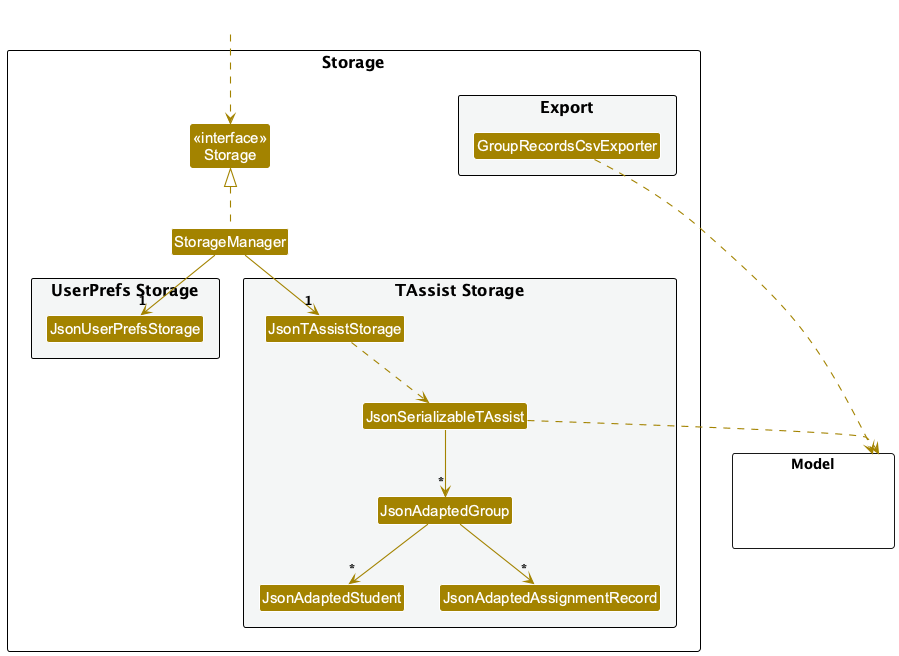

The diagram above was rendered by PlantUML. Its source (embedded in the PNG):
@startuml
!include style.puml
skinparam arrowThickness 1.1
skinparam arrowColor STORAGE_COLOR
skinparam classBackgroundColor STORAGE_COLOR

package Storage as StoragePackage {

Class "<<interface>>\nStorage" as Storage
Class StorageManager

package "UserPrefs Storage" #F4F6F6{
Class JsonUserPrefsStorage
}

package "TAssist Storage" #F4F6F6{
Class JsonTAssistStorage
Class JsonSerializableTAssist
Class JsonAdaptedGroup
Class JsonAdaptedStudent
Class JsonAdaptedAssignmentRecord
}

package "Export" #F4F6F6{
Class GroupRecordsCsvExporter
}

}

Class HiddenOutside #FFFFFF
HiddenOutside ..> Storage

package Model as ModelPackage <<Rectangle>> {
Class HiddenModel #FFFFFF
}

StorageManager .up.|> Storage
StorageManager -down-> "1" JsonUserPrefsStorage
StorageManager -down-> "1" JsonTAssistStorage

JsonTAssistStorage ..> JsonSerializableTAssist
JsonSerializableTAssist --> "*" JsonAdaptedGroup
JsonAdaptedGroup --> "*" JsonAdaptedStudent
JsonAdaptedGroup --> "*" JsonAdaptedAssignmentRecord

JsonSerializableTAssist ..> ModelPackage
GroupRecordsCsvExporter ..> ModelPackage

@enduml